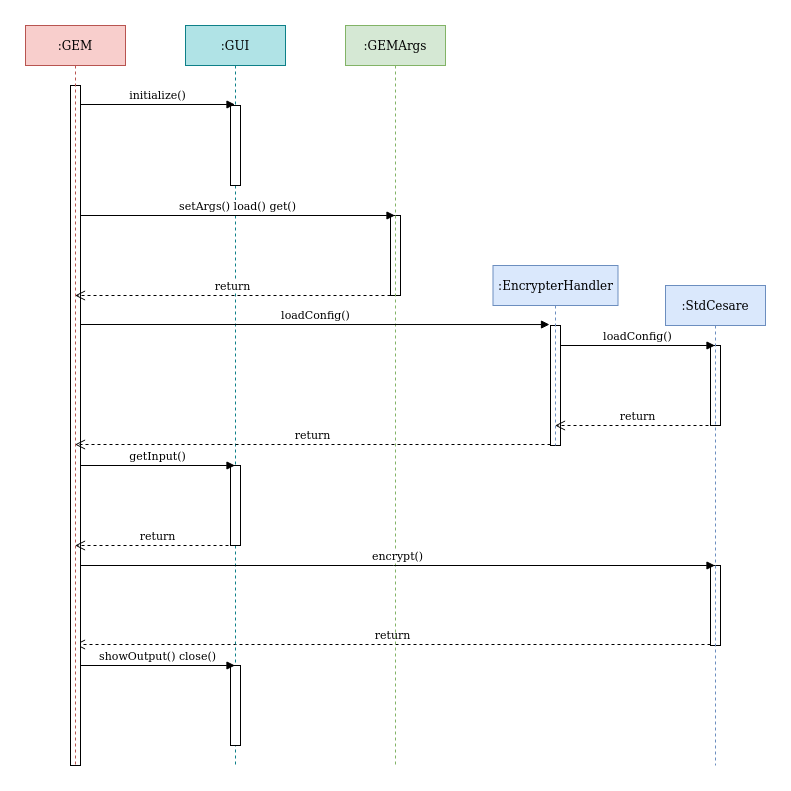

The diagram above was exported from draw.io. Its source (the exported page's mxGraphModel, read from the mxfile embedded in the PNG):
<mxGraphModel dx="782" dy="2117" grid="1" gridSize="10" guides="1" tooltips="1" connect="1" arrows="1" fold="1" page="1" pageScale="1" pageWidth="1169" pageHeight="1654" math="0" shadow="0">
  <root>
    <mxCell id="0" />
    <mxCell id="1" parent="0" />
    <mxCell id="deVWWCnqZe9FsKT_iYfV-7" value="return" style="html=1;verticalAlign=bottom;endArrow=open;dashed=1;endSize=8;" edge="1" parent="1" target="OkReV2uMS87o6Exdhfqs-10">
      <mxGeometry relative="1" as="geometry">
        <mxPoint x="760" y="539" as="sourcePoint" />
        <mxPoint x="680" y="539" as="targetPoint" />
      </mxGeometry>
    </mxCell>
    <mxCell id="OkReV2uMS87o6Exdhfqs-13" value=":GUI" style="shape=umlLifeline;perimeter=lifelinePerimeter;whiteSpace=wrap;html=1;container=1;collapsible=0;recursiveResize=0;outlineConnect=0;fillColor=#b0e3e6;strokeColor=#0e8088;" parent="1" vertex="1">
      <mxGeometry x="235" y="-80" width="100" height="740" as="geometry" />
    </mxCell>
    <mxCell id="OkReV2uMS87o6Exdhfqs-6" value="" style="html=1;points=[];perimeter=orthogonalPerimeter;" parent="OkReV2uMS87o6Exdhfqs-13" vertex="1">
      <mxGeometry x="45" y="440" width="10" height="80" as="geometry" />
    </mxCell>
    <mxCell id="OkReV2uMS87o6Exdhfqs-9" value="" style="html=1;points=[];perimeter=orthogonalPerimeter;" parent="OkReV2uMS87o6Exdhfqs-13" vertex="1">
      <mxGeometry x="45" y="640" width="10" height="80" as="geometry" />
    </mxCell>
    <mxCell id="OkReV2uMS87o6Exdhfqs-1" value="" style="html=1;points=[];perimeter=orthogonalPerimeter;" parent="1" vertex="1">
      <mxGeometry x="120" y="-20" width="10" height="680" as="geometry" />
    </mxCell>
    <mxCell id="OkReV2uMS87o6Exdhfqs-3" value="" style="html=1;points=[];perimeter=orthogonalPerimeter;" parent="1" vertex="1">
      <mxGeometry x="440" y="110" width="10" height="80" as="geometry" />
    </mxCell>
    <mxCell id="OkReV2uMS87o6Exdhfqs-4" value="" style="html=1;points=[];perimeter=orthogonalPerimeter;" parent="1" vertex="1">
      <mxGeometry x="600" y="220" width="10" height="120" as="geometry" />
    </mxCell>
    <mxCell id="OkReV2uMS87o6Exdhfqs-5" value="" style="html=1;points=[];perimeter=orthogonalPerimeter;" parent="1" vertex="1">
      <mxGeometry x="760" y="240" width="10" height="80" as="geometry" />
    </mxCell>
    <mxCell id="OkReV2uMS87o6Exdhfqs-7" value="" style="html=1;points=[];perimeter=orthogonalPerimeter;" parent="1" vertex="1">
      <mxGeometry x="280" width="10" height="80" as="geometry" />
    </mxCell>
    <mxCell id="OkReV2uMS87o6Exdhfqs-8" value="" style="html=1;points=[];perimeter=orthogonalPerimeter;" parent="1" vertex="1">
      <mxGeometry x="760" y="460" width="10" height="80" as="geometry" />
    </mxCell>
    <mxCell id="OkReV2uMS87o6Exdhfqs-10" value=":GEM" style="shape=umlLifeline;perimeter=lifelinePerimeter;whiteSpace=wrap;html=1;container=1;collapsible=0;recursiveResize=0;outlineConnect=0;fillColor=#f8cecc;strokeColor=#b85450;" parent="1" vertex="1">
      <mxGeometry x="75" y="-80" width="100" height="740" as="geometry" />
    </mxCell>
    <mxCell id="OkReV2uMS87o6Exdhfqs-14" value=":GEMArgs" style="shape=umlLifeline;perimeter=lifelinePerimeter;whiteSpace=wrap;html=1;container=1;collapsible=0;recursiveResize=0;outlineConnect=0;fillColor=#d5e8d4;strokeColor=#82b366;" parent="1" vertex="1">
      <mxGeometry x="395" y="-80" width="100" height="740" as="geometry" />
    </mxCell>
    <mxCell id="OkReV2uMS87o6Exdhfqs-15" value=":StdCesare" style="shape=umlLifeline;perimeter=lifelinePerimeter;whiteSpace=wrap;html=1;container=1;collapsible=0;recursiveResize=0;outlineConnect=0;fillColor=#dae8fc;strokeColor=#6c8ebf;" parent="1" vertex="1">
      <mxGeometry x="715" y="180" width="100" height="480" as="geometry" />
    </mxCell>
    <mxCell id="OkReV2uMS87o6Exdhfqs-16" value="initialize()" style="html=1;verticalAlign=bottom;endArrow=block;" parent="1" target="OkReV2uMS87o6Exdhfqs-13" edge="1">
      <mxGeometry width="80" relative="1" as="geometry">
        <mxPoint x="130" y="-1" as="sourcePoint" />
        <mxPoint x="210" y="-1" as="targetPoint" />
      </mxGeometry>
    </mxCell>
    <mxCell id="OkReV2uMS87o6Exdhfqs-17" value="setArgs() load() get() " style="html=1;verticalAlign=bottom;endArrow=block;" parent="1" target="OkReV2uMS87o6Exdhfqs-14" edge="1">
      <mxGeometry width="80" relative="1" as="geometry">
        <mxPoint x="130" y="110" as="sourcePoint" />
        <mxPoint x="210" y="110" as="targetPoint" />
      </mxGeometry>
    </mxCell>
    <mxCell id="OkReV2uMS87o6Exdhfqs-19" value="loadConfig()" style="html=1;verticalAlign=bottom;endArrow=block;entryX=-0.1;entryY=-0.008;entryDx=0;entryDy=0;entryPerimeter=0;" parent="1" target="OkReV2uMS87o6Exdhfqs-4" edge="1">
      <mxGeometry width="80" relative="1" as="geometry">
        <mxPoint x="130" y="219" as="sourcePoint" />
        <mxPoint x="320" y="220" as="targetPoint" />
      </mxGeometry>
    </mxCell>
    <mxCell id="OkReV2uMS87o6Exdhfqs-20" value="loadConfig()" style="html=1;verticalAlign=bottom;endArrow=block;" parent="1" target="OkReV2uMS87o6Exdhfqs-15" edge="1">
      <mxGeometry width="80" relative="1" as="geometry">
        <mxPoint x="610" y="240" as="sourcePoint" />
        <mxPoint x="690" y="240" as="targetPoint" />
      </mxGeometry>
    </mxCell>
    <mxCell id="OkReV2uMS87o6Exdhfqs-22" value="encrypt()" style="html=1;verticalAlign=bottom;endArrow=block;" parent="1" target="OkReV2uMS87o6Exdhfqs-15" edge="1">
      <mxGeometry width="80" relative="1" as="geometry">
        <mxPoint x="130" y="460" as="sourcePoint" />
        <mxPoint x="210" y="460" as="targetPoint" />
      </mxGeometry>
    </mxCell>
    <mxCell id="OkReV2uMS87o6Exdhfqs-24" value=":EncrypterHandler" style="shape=umlLifeline;perimeter=lifelinePerimeter;whiteSpace=wrap;html=1;container=1;collapsible=0;recursiveResize=0;outlineConnect=0;fillColor=#dae8fc;strokeColor=#6c8ebf;" parent="1" vertex="1">
      <mxGeometry x="542.5" y="160" width="125" height="180" as="geometry" />
    </mxCell>
    <mxCell id="deVWWCnqZe9FsKT_iYfV-3" value="return" style="html=1;verticalAlign=bottom;endArrow=open;dashed=1;endSize=8;" edge="1" parent="1" target="OkReV2uMS87o6Exdhfqs-10">
      <mxGeometry relative="1" as="geometry">
        <mxPoint x="440" y="190" as="sourcePoint" />
        <mxPoint x="360" y="190" as="targetPoint" />
      </mxGeometry>
    </mxCell>
    <mxCell id="deVWWCnqZe9FsKT_iYfV-4" value="return" style="html=1;verticalAlign=bottom;endArrow=open;dashed=1;endSize=8;" edge="1" parent="1" target="OkReV2uMS87o6Exdhfqs-10">
      <mxGeometry relative="1" as="geometry">
        <mxPoint x="600" y="339" as="sourcePoint" />
        <mxPoint x="520" y="339" as="targetPoint" />
      </mxGeometry>
    </mxCell>
    <mxCell id="deVWWCnqZe9FsKT_iYfV-5" value="getInput()" style="html=1;verticalAlign=bottom;endArrow=block;" edge="1" parent="1" target="OkReV2uMS87o6Exdhfqs-13">
      <mxGeometry width="80" relative="1" as="geometry">
        <mxPoint x="130" y="360" as="sourcePoint" />
        <mxPoint x="210" y="360" as="targetPoint" />
      </mxGeometry>
    </mxCell>
    <mxCell id="deVWWCnqZe9FsKT_iYfV-6" value="return" style="html=1;verticalAlign=bottom;endArrow=open;dashed=1;endSize=8;" edge="1" parent="1" target="OkReV2uMS87o6Exdhfqs-24">
      <mxGeometry relative="1" as="geometry">
        <mxPoint x="770" y="320" as="sourcePoint" />
        <mxPoint x="690" y="320" as="targetPoint" />
      </mxGeometry>
    </mxCell>
    <mxCell id="deVWWCnqZe9FsKT_iYfV-8" value="showOutput() close()" style="html=1;verticalAlign=bottom;endArrow=block;" edge="1" parent="1" target="OkReV2uMS87o6Exdhfqs-13">
      <mxGeometry width="80" relative="1" as="geometry">
        <mxPoint x="130" y="560" as="sourcePoint" />
        <mxPoint x="210" y="560" as="targetPoint" />
      </mxGeometry>
    </mxCell>
    <mxCell id="deVWWCnqZe9FsKT_iYfV-9" value="return" style="html=1;verticalAlign=bottom;endArrow=open;dashed=1;endSize=8;" edge="1" parent="1" target="OkReV2uMS87o6Exdhfqs-10">
      <mxGeometry relative="1" as="geometry">
        <mxPoint x="290" y="440" as="sourcePoint" />
        <mxPoint x="210" y="440" as="targetPoint" />
      </mxGeometry>
    </mxCell>
  </root>
</mxGraphModel>